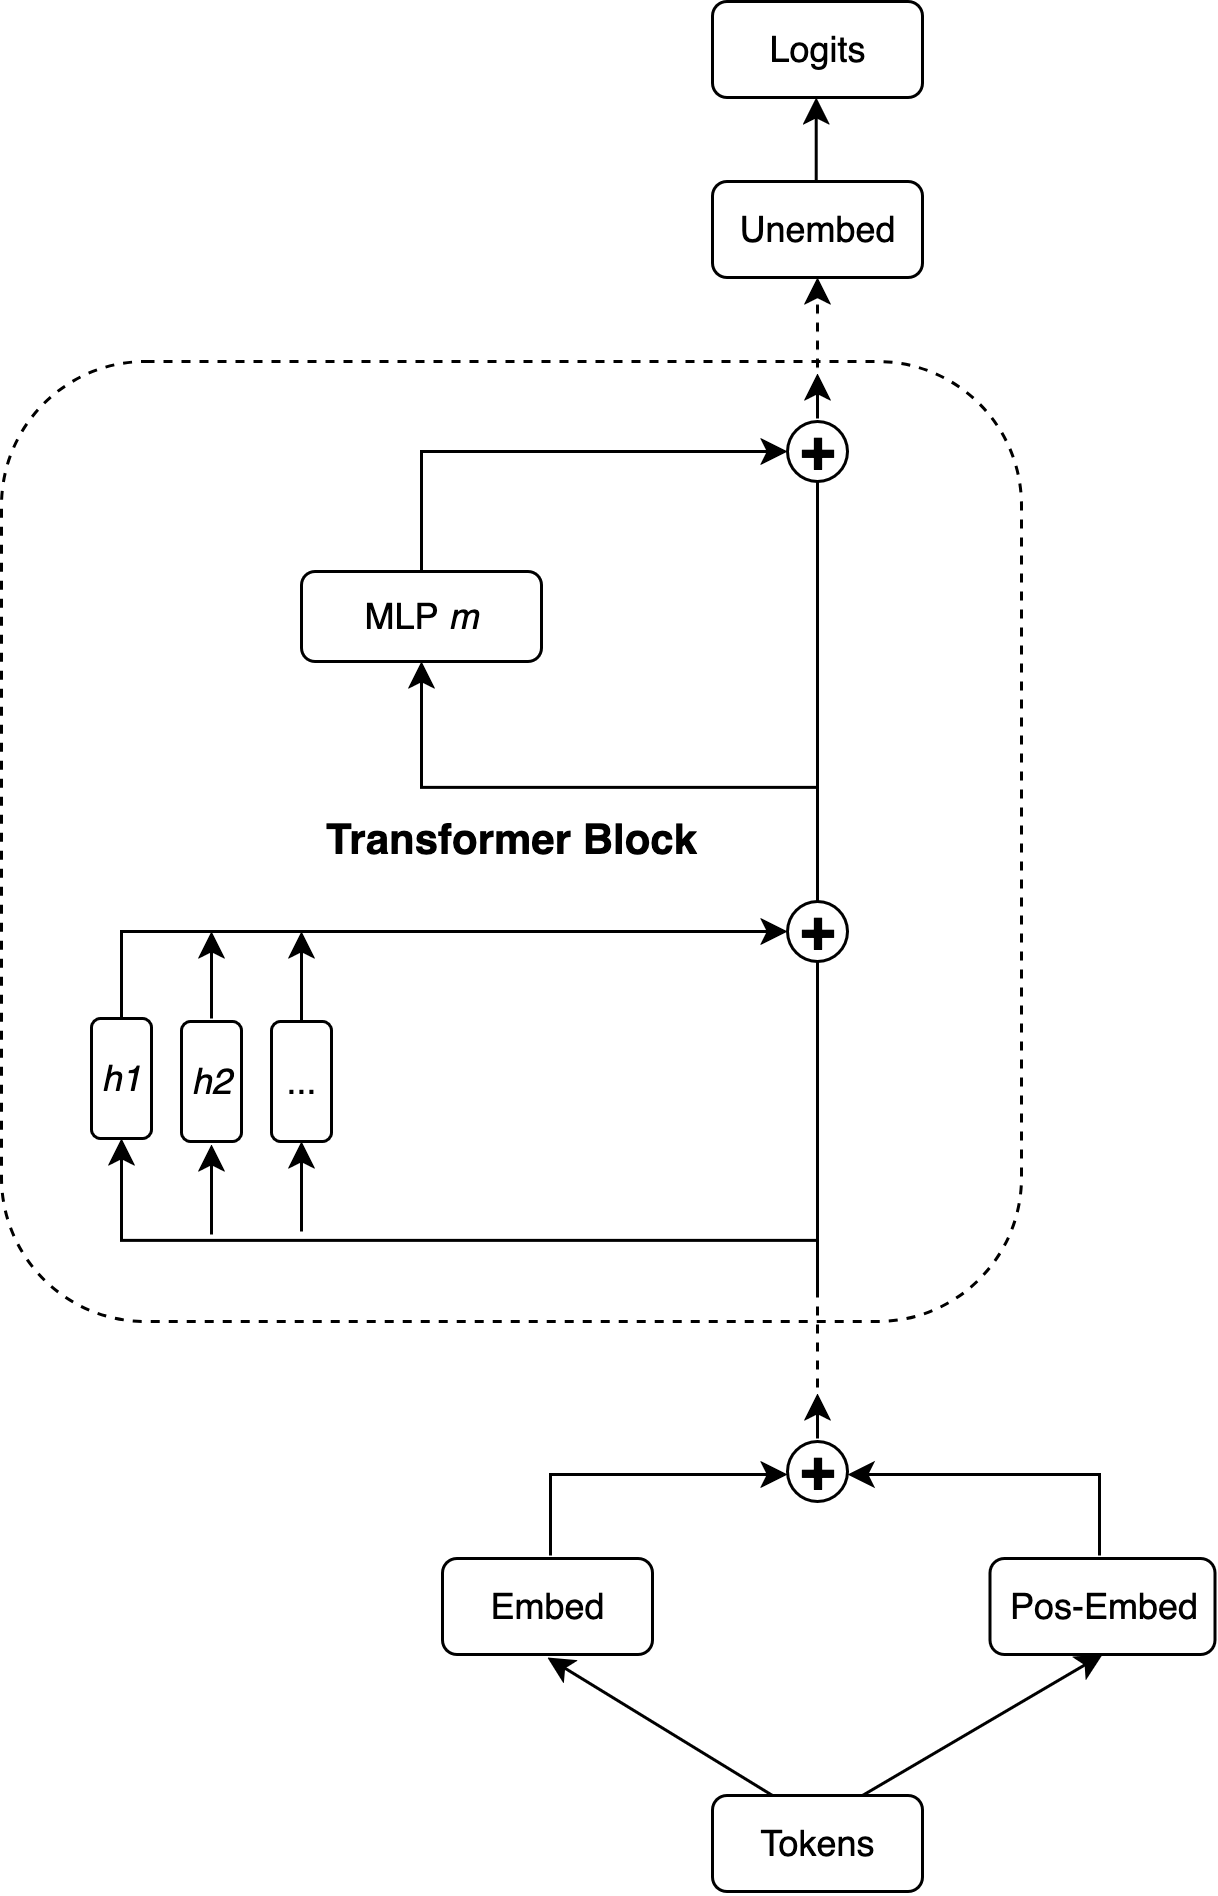

The diagram above was exported from draw.io. Its source (the exported page's mxGraphModel, read from the mxfile embedded in the PNG):
<mxGraphModel dx="823" dy="569" grid="1" gridSize="10" guides="1" tooltips="1" connect="1" arrows="1" fold="1" page="1" pageScale="1" pageWidth="850" pageHeight="1100" math="0" shadow="0">
  <root>
    <mxCell id="0" />
    <mxCell id="1" parent="0" />
    <mxCell id="rMalHa_-CnhAndtkR5Fo-2" value="MLP &lt;i&gt;m&lt;/i&gt;" style="rounded=1;whiteSpace=wrap;html=1;" parent="1" vertex="1">
      <mxGeometry x="220" y="290" width="80" height="30" as="geometry" />
    </mxCell>
    <mxCell id="rMalHa_-CnhAndtkR5Fo-3" value="Embed" style="rounded=1;whiteSpace=wrap;html=1;" parent="1" vertex="1">
      <mxGeometry x="267" y="619" width="70" height="32" as="geometry" />
    </mxCell>
    <mxCell id="rMalHa_-CnhAndtkR5Fo-4" value="Tokens" style="rounded=1;whiteSpace=wrap;html=1;" parent="1" vertex="1">
      <mxGeometry x="357" y="698" width="70" height="32" as="geometry" />
    </mxCell>
    <mxCell id="rMalHa_-CnhAndtkR5Fo-5" value="Pos-Embed" style="rounded=1;whiteSpace=wrap;html=1;" parent="1" vertex="1">
      <mxGeometry x="449.5" y="619" width="75" height="32" as="geometry" />
    </mxCell>
    <mxCell id="rMalHa_-CnhAndtkR5Fo-7" value="" style="endArrow=classic;html=1;rounded=0;entryX=0.5;entryY=1;entryDx=0;entryDy=0;" parent="1" target="rMalHa_-CnhAndtkR5Fo-5" edge="1">
      <mxGeometry width="50" height="50" relative="1" as="geometry">
        <mxPoint x="407" y="698" as="sourcePoint" />
        <mxPoint x="457" y="658" as="targetPoint" />
        <Array as="points" />
      </mxGeometry>
    </mxCell>
    <mxCell id="rMalHa_-CnhAndtkR5Fo-8" value="" style="endArrow=classic;html=1;rounded=0;entryX=0.5;entryY=1;entryDx=0;entryDy=0;" parent="1" edge="1">
      <mxGeometry width="50" height="50" relative="1" as="geometry">
        <mxPoint x="377" y="698" as="sourcePoint" />
        <mxPoint x="302" y="652" as="targetPoint" />
        <Array as="points" />
      </mxGeometry>
    </mxCell>
    <mxCell id="rMalHa_-CnhAndtkR5Fo-9" value="&lt;font style=&quot;font-size: 20px;&quot;&gt;&lt;b&gt;+&lt;/b&gt;&lt;/font&gt;" style="ellipse;whiteSpace=wrap;html=1;aspect=fixed;" parent="1" vertex="1">
      <mxGeometry x="382" y="580" width="20" height="20" as="geometry" />
    </mxCell>
    <mxCell id="rMalHa_-CnhAndtkR5Fo-10" value="" style="endArrow=classic;html=1;rounded=0;entryX=0;entryY=0.5;entryDx=0;entryDy=0;" parent="1" edge="1">
      <mxGeometry width="50" height="50" relative="1" as="geometry">
        <mxPoint x="303" y="618" as="sourcePoint" />
        <mxPoint x="382" y="591" as="targetPoint" />
        <Array as="points">
          <mxPoint x="303" y="591" />
        </Array>
      </mxGeometry>
    </mxCell>
    <mxCell id="rMalHa_-CnhAndtkR5Fo-15" value="&lt;div&gt;&lt;i&gt;h1&lt;/i&gt;&lt;/div&gt;" style="rounded=1;whiteSpace=wrap;html=1;" parent="1" vertex="1">
      <mxGeometry x="150" y="439" width="20" height="40" as="geometry" />
    </mxCell>
    <mxCell id="rMalHa_-CnhAndtkR5Fo-17" value="&lt;i&gt;h2&lt;/i&gt;" style="rounded=1;whiteSpace=wrap;html=1;" parent="1" vertex="1">
      <mxGeometry x="180" y="440" width="20" height="40" as="geometry" />
    </mxCell>
    <mxCell id="rMalHa_-CnhAndtkR5Fo-18" value="..." style="rounded=1;whiteSpace=wrap;html=1;" parent="1" vertex="1">
      <mxGeometry x="210" y="440" width="20" height="40" as="geometry" />
    </mxCell>
    <mxCell id="rMalHa_-CnhAndtkR5Fo-19" value="" style="endArrow=classic;html=1;rounded=0;entryX=0.5;entryY=1;entryDx=0;entryDy=0;" parent="1" edge="1" target="rMalHa_-CnhAndtkR5Fo-15">
      <mxGeometry width="50" height="50" relative="1" as="geometry">
        <mxPoint x="392" y="530" as="sourcePoint" />
        <mxPoint x="260" y="473" as="targetPoint" />
        <Array as="points">
          <mxPoint x="392" y="513" />
          <mxPoint x="260" y="513" />
          <mxPoint x="160" y="513" />
          <mxPoint x="160" y="500" />
        </Array>
      </mxGeometry>
    </mxCell>
    <mxCell id="tMj3nrtsUbtXBI8IfVC0-76" value="" style="endArrow=classic;html=1;rounded=0;entryX=0.5;entryY=1;entryDx=0;entryDy=0;" edge="1" parent="1">
      <mxGeometry width="50" height="50" relative="1" as="geometry">
        <mxPoint x="190" y="511" as="sourcePoint" />
        <mxPoint x="190" y="480.9999999999999" as="targetPoint" />
      </mxGeometry>
    </mxCell>
    <mxCell id="tMj3nrtsUbtXBI8IfVC0-77" value="" style="endArrow=classic;html=1;rounded=0;entryX=0.5;entryY=1;entryDx=0;entryDy=0;" edge="1" parent="1">
      <mxGeometry width="50" height="50" relative="1" as="geometry">
        <mxPoint x="220" y="510" as="sourcePoint" />
        <mxPoint x="220" y="480" as="targetPoint" />
      </mxGeometry>
    </mxCell>
    <mxCell id="tMj3nrtsUbtXBI8IfVC0-78" value="&lt;font style=&quot;font-size: 20px;&quot;&gt;&lt;b&gt;+&lt;/b&gt;&lt;/font&gt;" style="ellipse;whiteSpace=wrap;html=1;aspect=fixed;" vertex="1" parent="1">
      <mxGeometry x="382" y="400" width="20" height="20" as="geometry" />
    </mxCell>
    <mxCell id="tMj3nrtsUbtXBI8IfVC0-79" value="" style="endArrow=classic;html=1;rounded=0;exitX=0.5;exitY=0;exitDx=0;exitDy=0;entryX=0;entryY=0.5;entryDx=0;entryDy=0;" edge="1" parent="1" source="rMalHa_-CnhAndtkR5Fo-15" target="tMj3nrtsUbtXBI8IfVC0-78">
      <mxGeometry width="50" height="50" relative="1" as="geometry">
        <mxPoint x="220" y="510" as="sourcePoint" />
        <mxPoint x="370" y="400" as="targetPoint" />
        <Array as="points">
          <mxPoint x="160" y="410" />
        </Array>
      </mxGeometry>
    </mxCell>
    <mxCell id="tMj3nrtsUbtXBI8IfVC0-81" value="" style="endArrow=classic;html=1;rounded=0;exitX=0.5;exitY=0;exitDx=0;exitDy=0;" edge="1" parent="1" source="rMalHa_-CnhAndtkR5Fo-18">
      <mxGeometry width="50" height="50" relative="1" as="geometry">
        <mxPoint x="220" y="430" as="sourcePoint" />
        <mxPoint x="220" y="410" as="targetPoint" />
      </mxGeometry>
    </mxCell>
    <mxCell id="tMj3nrtsUbtXBI8IfVC0-82" value="" style="endArrow=classic;html=1;rounded=0;exitX=0.5;exitY=0;exitDx=0;exitDy=0;" edge="1" parent="1">
      <mxGeometry width="50" height="50" relative="1" as="geometry">
        <mxPoint x="190" y="439" as="sourcePoint" />
        <mxPoint x="190" y="410" as="targetPoint" />
      </mxGeometry>
    </mxCell>
    <mxCell id="tMj3nrtsUbtXBI8IfVC0-83" value="" style="endArrow=none;html=1;rounded=0;entryX=0.5;entryY=1;entryDx=0;entryDy=0;" edge="1" parent="1" target="tMj3nrtsUbtXBI8IfVC0-78">
      <mxGeometry width="50" height="50" relative="1" as="geometry">
        <mxPoint x="392" y="520" as="sourcePoint" />
        <mxPoint x="270" y="460" as="targetPoint" />
        <Array as="points" />
      </mxGeometry>
    </mxCell>
    <mxCell id="tMj3nrtsUbtXBI8IfVC0-84" value="" style="endArrow=classic;html=1;rounded=0;exitX=0.5;exitY=0;exitDx=0;exitDy=0;" edge="1" parent="1">
      <mxGeometry width="50" height="50" relative="1" as="geometry">
        <mxPoint x="392" y="400" as="sourcePoint" />
        <mxPoint x="260" y="320" as="targetPoint" />
        <Array as="points">
          <mxPoint x="392" y="362" />
          <mxPoint x="260" y="362" />
          <mxPoint x="260" y="340" />
        </Array>
      </mxGeometry>
    </mxCell>
    <mxCell id="tMj3nrtsUbtXBI8IfVC0-85" value="&lt;font style=&quot;font-size: 20px;&quot;&gt;&lt;b&gt;+&lt;/b&gt;&lt;/font&gt;" style="ellipse;whiteSpace=wrap;html=1;aspect=fixed;" vertex="1" parent="1">
      <mxGeometry x="382" y="240" width="20" height="20" as="geometry" />
    </mxCell>
    <mxCell id="tMj3nrtsUbtXBI8IfVC0-86" value="" style="endArrow=classic;html=1;rounded=0;exitX=0.5;exitY=0;exitDx=0;exitDy=0;entryX=0;entryY=0.5;entryDx=0;entryDy=0;" edge="1" parent="1" source="rMalHa_-CnhAndtkR5Fo-2">
      <mxGeometry width="50" height="50" relative="1" as="geometry">
        <mxPoint x="160" y="279" as="sourcePoint" />
        <mxPoint x="382" y="250" as="targetPoint" />
        <Array as="points">
          <mxPoint x="260" y="250" />
        </Array>
      </mxGeometry>
    </mxCell>
    <mxCell id="tMj3nrtsUbtXBI8IfVC0-87" value="" style="endArrow=none;html=1;rounded=0;entryX=0.5;entryY=1;entryDx=0;entryDy=0;" edge="1" parent="1">
      <mxGeometry width="50" height="50" relative="1" as="geometry">
        <mxPoint x="392" y="365" as="sourcePoint" />
        <mxPoint x="392" y="260" as="targetPoint" />
        <Array as="points" />
      </mxGeometry>
    </mxCell>
    <mxCell id="tMj3nrtsUbtXBI8IfVC0-89" value="Unembed" style="rounded=1;whiteSpace=wrap;html=1;" vertex="1" parent="1">
      <mxGeometry x="357" y="160" width="70" height="32" as="geometry" />
    </mxCell>
    <mxCell id="tMj3nrtsUbtXBI8IfVC0-91" value="" style="endArrow=classic;html=1;rounded=0;exitX=0.5;exitY=0;exitDx=0;exitDy=0;" edge="1" parent="1">
      <mxGeometry width="50" height="50" relative="1" as="geometry">
        <mxPoint x="392" y="239" as="sourcePoint" />
        <mxPoint x="392" y="224" as="targetPoint" />
      </mxGeometry>
    </mxCell>
    <mxCell id="tMj3nrtsUbtXBI8IfVC0-92" value="" style="endArrow=classic;html=1;rounded=0;exitX=0.5;exitY=0;exitDx=0;exitDy=0;dashed=1;" edge="1" parent="1">
      <mxGeometry width="50" height="50" relative="1" as="geometry">
        <mxPoint x="392" y="222" as="sourcePoint" />
        <mxPoint x="392" y="192" as="targetPoint" />
      </mxGeometry>
    </mxCell>
    <mxCell id="tMj3nrtsUbtXBI8IfVC0-93" value="Logits" style="rounded=1;whiteSpace=wrap;html=1;" vertex="1" parent="1">
      <mxGeometry x="357" y="100" width="70" height="32" as="geometry" />
    </mxCell>
    <mxCell id="tMj3nrtsUbtXBI8IfVC0-95" value="" style="endArrow=classic;html=1;rounded=0;exitX=0.5;exitY=0;exitDx=0;exitDy=0;" edge="1" parent="1">
      <mxGeometry width="50" height="50" relative="1" as="geometry">
        <mxPoint x="391.57" y="160" as="sourcePoint" />
        <mxPoint x="391.57" y="132" as="targetPoint" />
      </mxGeometry>
    </mxCell>
    <mxCell id="tMj3nrtsUbtXBI8IfVC0-97" value="" style="endArrow=none;dashed=1;html=1;rounded=0;" edge="1" parent="1">
      <mxGeometry width="50" height="50" relative="1" as="geometry">
        <mxPoint x="392" y="568" as="sourcePoint" />
        <mxPoint x="392" y="518" as="targetPoint" />
      </mxGeometry>
    </mxCell>
    <mxCell id="tMj3nrtsUbtXBI8IfVC0-98" value="" style="endArrow=classic;html=1;rounded=0;exitX=0.5;exitY=0;exitDx=0;exitDy=0;" edge="1" parent="1">
      <mxGeometry width="50" height="50" relative="1" as="geometry">
        <mxPoint x="392" y="579" as="sourcePoint" />
        <mxPoint x="392" y="564" as="targetPoint" />
      </mxGeometry>
    </mxCell>
    <mxCell id="tMj3nrtsUbtXBI8IfVC0-99" value="&lt;font style=&quot;font-size: 14px;&quot;&gt;&lt;b&gt;Transformer Block&lt;/b&gt;&lt;/font&gt;" style="rounded=1;whiteSpace=wrap;html=1;fillColor=none;strokeWidth=1;dashed=1;" vertex="1" parent="1">
      <mxGeometry x="120" y="220" width="340" height="320" as="geometry" />
    </mxCell>
    <mxCell id="tMj3nrtsUbtXBI8IfVC0-101" value="" style="endArrow=classic;html=1;rounded=0;" edge="1" parent="1">
      <mxGeometry width="50" height="50" relative="1" as="geometry">
        <mxPoint x="486" y="618" as="sourcePoint" />
        <mxPoint x="402" y="591" as="targetPoint" />
        <Array as="points">
          <mxPoint x="486" y="591" />
        </Array>
      </mxGeometry>
    </mxCell>
  </root>
</mxGraphModel>